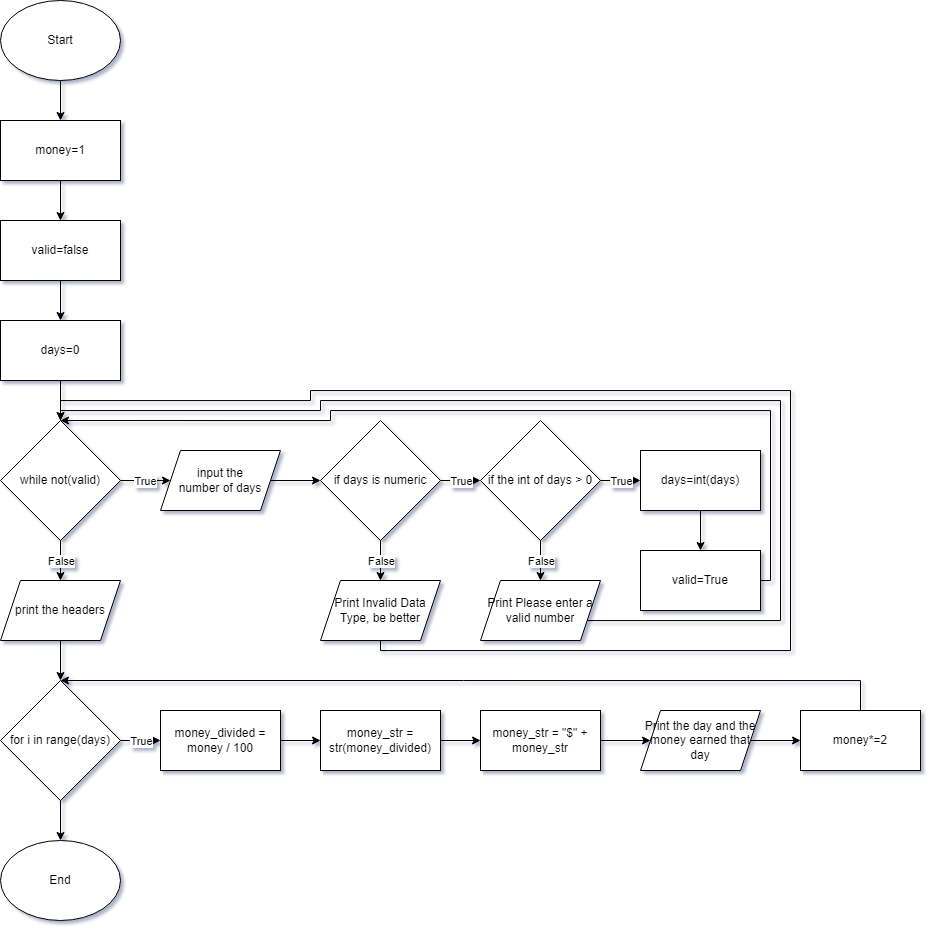

The diagram above was exported from draw.io. Its source (the exported page's mxGraphModel, read from the mxfile embedded in the PNG):
<mxGraphModel dx="1108" dy="685" grid="1" gridSize="10" guides="1" tooltips="1" connect="1" arrows="1" fold="1" page="1" pageScale="1" pageWidth="850" pageHeight="1100" math="0" shadow="0">
  <root>
    <mxCell id="0" />
    <mxCell id="1" parent="0" />
    <mxCell id="8T5FaFW-jL0CAQxszCsa-6" value="" style="edgeStyle=orthogonalEdgeStyle;rounded=0;orthogonalLoop=1;jettySize=auto;html=1;" parent="1" source="8T5FaFW-jL0CAQxszCsa-1" target="8T5FaFW-jL0CAQxszCsa-2" edge="1">
      <mxGeometry relative="1" as="geometry" />
    </mxCell>
    <mxCell id="8T5FaFW-jL0CAQxszCsa-1" value="Start" style="ellipse;whiteSpace=wrap;html=1;" parent="1" vertex="1">
      <mxGeometry x="360" width="120" height="80" as="geometry" />
    </mxCell>
    <mxCell id="8T5FaFW-jL0CAQxszCsa-7" value="" style="edgeStyle=orthogonalEdgeStyle;rounded=0;orthogonalLoop=1;jettySize=auto;html=1;" parent="1" source="8T5FaFW-jL0CAQxszCsa-2" target="8T5FaFW-jL0CAQxszCsa-3" edge="1">
      <mxGeometry relative="1" as="geometry" />
    </mxCell>
    <mxCell id="8T5FaFW-jL0CAQxszCsa-2" value="money=1" style="rounded=0;whiteSpace=wrap;html=1;" parent="1" vertex="1">
      <mxGeometry x="360" y="120" width="120" height="60" as="geometry" />
    </mxCell>
    <mxCell id="8T5FaFW-jL0CAQxszCsa-8" value="" style="edgeStyle=orthogonalEdgeStyle;rounded=0;orthogonalLoop=1;jettySize=auto;html=1;" parent="1" source="8T5FaFW-jL0CAQxszCsa-3" target="8T5FaFW-jL0CAQxszCsa-4" edge="1">
      <mxGeometry relative="1" as="geometry" />
    </mxCell>
    <mxCell id="8T5FaFW-jL0CAQxszCsa-3" value="valid=false" style="rounded=0;whiteSpace=wrap;html=1;" parent="1" vertex="1">
      <mxGeometry x="360" y="220" width="120" height="60" as="geometry" />
    </mxCell>
    <mxCell id="8T5FaFW-jL0CAQxszCsa-9" value="" style="edgeStyle=orthogonalEdgeStyle;rounded=0;orthogonalLoop=1;jettySize=auto;html=1;" parent="1" source="8T5FaFW-jL0CAQxszCsa-4" target="8T5FaFW-jL0CAQxszCsa-5" edge="1">
      <mxGeometry relative="1" as="geometry" />
    </mxCell>
    <mxCell id="8T5FaFW-jL0CAQxszCsa-4" value="days=0" style="rounded=0;whiteSpace=wrap;html=1;" parent="1" vertex="1">
      <mxGeometry x="360" y="320" width="120" height="60" as="geometry" />
    </mxCell>
    <mxCell id="8T5FaFW-jL0CAQxszCsa-5" value="while not(valid)" style="rhombus;whiteSpace=wrap;html=1;" parent="1" vertex="1">
      <mxGeometry x="360" y="420" width="120" height="120" as="geometry" />
    </mxCell>
    <mxCell id="8T5FaFW-jL0CAQxszCsa-10" value="" style="endArrow=classic;html=1;rounded=0;exitX=1;exitY=0.5;exitDx=0;exitDy=0;" parent="1" source="8T5FaFW-jL0CAQxszCsa-5" target="8T5FaFW-jL0CAQxszCsa-12" edge="1">
      <mxGeometry relative="1" as="geometry">
        <mxPoint x="370" y="560" as="sourcePoint" />
        <mxPoint x="470" y="560" as="targetPoint" />
      </mxGeometry>
    </mxCell>
    <mxCell id="8T5FaFW-jL0CAQxszCsa-11" value="True" style="edgeLabel;resizable=0;html=1;align=center;verticalAlign=middle;" parent="8T5FaFW-jL0CAQxszCsa-10" connectable="0" vertex="1">
      <mxGeometry relative="1" as="geometry" />
    </mxCell>
    <mxCell id="8T5FaFW-jL0CAQxszCsa-14" value="" style="edgeStyle=orthogonalEdgeStyle;rounded=0;orthogonalLoop=1;jettySize=auto;html=1;" parent="1" source="8T5FaFW-jL0CAQxszCsa-12" target="8T5FaFW-jL0CAQxszCsa-13" edge="1">
      <mxGeometry relative="1" as="geometry" />
    </mxCell>
    <mxCell id="8T5FaFW-jL0CAQxszCsa-12" value="input the &lt;br&gt;number of days" style="shape=parallelogram;perimeter=parallelogramPerimeter;whiteSpace=wrap;html=1;fixedSize=1;" parent="1" vertex="1">
      <mxGeometry x="520" y="450" width="120" height="60" as="geometry" />
    </mxCell>
    <mxCell id="8T5FaFW-jL0CAQxszCsa-13" value="if days is numeric" style="rhombus;whiteSpace=wrap;html=1;" parent="1" vertex="1">
      <mxGeometry x="680" y="420" width="120" height="120" as="geometry" />
    </mxCell>
    <mxCell id="8T5FaFW-jL0CAQxszCsa-15" value="" style="endArrow=classic;html=1;rounded=0;exitX=1;exitY=0.5;exitDx=0;exitDy=0;entryX=0;entryY=0.5;entryDx=0;entryDy=0;" parent="1" source="8T5FaFW-jL0CAQxszCsa-13" target="8T5FaFW-jL0CAQxszCsa-17" edge="1">
      <mxGeometry relative="1" as="geometry">
        <mxPoint x="480" y="560" as="sourcePoint" />
        <mxPoint x="580" y="560" as="targetPoint" />
      </mxGeometry>
    </mxCell>
    <mxCell id="8T5FaFW-jL0CAQxszCsa-16" value="True" style="edgeLabel;resizable=0;html=1;align=center;verticalAlign=middle;" parent="8T5FaFW-jL0CAQxszCsa-15" connectable="0" vertex="1">
      <mxGeometry relative="1" as="geometry" />
    </mxCell>
    <mxCell id="8T5FaFW-jL0CAQxszCsa-17" value="if the int of days &amp;gt; 0" style="rhombus;whiteSpace=wrap;html=1;" parent="1" vertex="1">
      <mxGeometry x="840" y="420" width="120" height="120" as="geometry" />
    </mxCell>
    <mxCell id="8T5FaFW-jL0CAQxszCsa-21" value="" style="endArrow=classic;html=1;rounded=0;exitX=1;exitY=0.5;exitDx=0;exitDy=0;entryX=0;entryY=0.5;entryDx=0;entryDy=0;" parent="1" source="8T5FaFW-jL0CAQxszCsa-17" target="8T5FaFW-jL0CAQxszCsa-23" edge="1">
      <mxGeometry relative="1" as="geometry">
        <mxPoint x="900" y="560" as="sourcePoint" />
        <mxPoint x="840" y="610" as="targetPoint" />
      </mxGeometry>
    </mxCell>
    <mxCell id="8T5FaFW-jL0CAQxszCsa-22" value="True" style="edgeLabel;resizable=0;html=1;align=center;verticalAlign=middle;" parent="8T5FaFW-jL0CAQxszCsa-21" connectable="0" vertex="1">
      <mxGeometry relative="1" as="geometry" />
    </mxCell>
    <mxCell id="8T5FaFW-jL0CAQxszCsa-26" value="" style="edgeStyle=orthogonalEdgeStyle;rounded=0;orthogonalLoop=1;jettySize=auto;html=1;" parent="1" source="8T5FaFW-jL0CAQxszCsa-23" target="8T5FaFW-jL0CAQxszCsa-24" edge="1">
      <mxGeometry relative="1" as="geometry" />
    </mxCell>
    <mxCell id="8T5FaFW-jL0CAQxszCsa-23" value="days=int(days)" style="rounded=0;whiteSpace=wrap;html=1;" parent="1" vertex="1">
      <mxGeometry x="1000" y="450" width="120" height="60" as="geometry" />
    </mxCell>
    <mxCell id="8T5FaFW-jL0CAQxszCsa-36" style="edgeStyle=orthogonalEdgeStyle;rounded=0;orthogonalLoop=1;jettySize=auto;html=1;entryX=0.5;entryY=0;entryDx=0;entryDy=0;" parent="1" source="8T5FaFW-jL0CAQxszCsa-24" target="8T5FaFW-jL0CAQxszCsa-5" edge="1">
      <mxGeometry relative="1" as="geometry">
        <Array as="points">
          <mxPoint x="1130" y="580" />
          <mxPoint x="1130" y="410" />
          <mxPoint x="690" y="410" />
          <mxPoint x="690" y="420" />
        </Array>
      </mxGeometry>
    </mxCell>
    <mxCell id="8T5FaFW-jL0CAQxszCsa-24" value="valid=True" style="rounded=0;whiteSpace=wrap;html=1;" parent="1" vertex="1">
      <mxGeometry x="1000" y="550" width="120" height="60" as="geometry" />
    </mxCell>
    <mxCell id="8T5FaFW-jL0CAQxszCsa-28" value="Print Please enter a valid number" style="shape=parallelogram;perimeter=parallelogramPerimeter;whiteSpace=wrap;html=1;fixedSize=1;" parent="1" vertex="1">
      <mxGeometry x="840" y="580" width="120" height="60" as="geometry" />
    </mxCell>
    <mxCell id="8T5FaFW-jL0CAQxszCsa-29" value="" style="endArrow=classic;html=1;rounded=0;exitX=0.5;exitY=1;exitDx=0;exitDy=0;entryX=0.5;entryY=0;entryDx=0;entryDy=0;" parent="1" source="8T5FaFW-jL0CAQxszCsa-17" target="8T5FaFW-jL0CAQxszCsa-28" edge="1">
      <mxGeometry relative="1" as="geometry">
        <mxPoint x="650" y="660" as="sourcePoint" />
        <mxPoint x="750" y="660" as="targetPoint" />
      </mxGeometry>
    </mxCell>
    <mxCell id="8T5FaFW-jL0CAQxszCsa-30" value="False" style="edgeLabel;resizable=0;html=1;align=center;verticalAlign=middle;" parent="8T5FaFW-jL0CAQxszCsa-29" connectable="0" vertex="1">
      <mxGeometry relative="1" as="geometry" />
    </mxCell>
    <mxCell id="8T5FaFW-jL0CAQxszCsa-34" style="edgeStyle=orthogonalEdgeStyle;rounded=0;orthogonalLoop=1;jettySize=auto;html=1;entryX=0.5;entryY=0;entryDx=0;entryDy=0;" parent="1" source="8T5FaFW-jL0CAQxszCsa-31" target="8T5FaFW-jL0CAQxszCsa-5" edge="1">
      <mxGeometry relative="1" as="geometry">
        <Array as="points">
          <mxPoint x="740" y="650" />
          <mxPoint x="1150" y="650" />
          <mxPoint x="1150" y="390" />
          <mxPoint x="670" y="390" />
          <mxPoint x="670" y="400" />
          <mxPoint x="420" y="400" />
        </Array>
      </mxGeometry>
    </mxCell>
    <mxCell id="8T5FaFW-jL0CAQxszCsa-32" value="" style="endArrow=classic;html=1;rounded=0;exitX=0.5;exitY=1;exitDx=0;exitDy=0;entryX=0.5;entryY=0;entryDx=0;entryDy=0;" parent="1" source="8T5FaFW-jL0CAQxszCsa-13" target="8T5FaFW-jL0CAQxszCsa-31" edge="1">
      <mxGeometry relative="1" as="geometry">
        <mxPoint x="650" y="660" as="sourcePoint" />
        <mxPoint x="750" y="660" as="targetPoint" />
      </mxGeometry>
    </mxCell>
    <mxCell id="8T5FaFW-jL0CAQxszCsa-33" value="False" style="edgeLabel;resizable=0;html=1;align=center;verticalAlign=middle;" parent="8T5FaFW-jL0CAQxszCsa-32" connectable="0" vertex="1">
      <mxGeometry relative="1" as="geometry" />
    </mxCell>
    <mxCell id="8T5FaFW-jL0CAQxszCsa-37" value="" style="endArrow=classic;html=1;rounded=0;exitX=0.5;exitY=1;exitDx=0;exitDy=0;" parent="1" source="8T5FaFW-jL0CAQxszCsa-5" target="8T5FaFW-jL0CAQxszCsa-39" edge="1">
      <mxGeometry relative="1" as="geometry">
        <mxPoint x="650" y="660" as="sourcePoint" />
        <mxPoint x="750" y="660" as="targetPoint" />
      </mxGeometry>
    </mxCell>
    <mxCell id="8T5FaFW-jL0CAQxszCsa-38" value="False" style="edgeLabel;resizable=0;html=1;align=center;verticalAlign=middle;" parent="8T5FaFW-jL0CAQxszCsa-37" connectable="0" vertex="1">
      <mxGeometry relative="1" as="geometry" />
    </mxCell>
    <mxCell id="8T5FaFW-jL0CAQxszCsa-43" value="" style="edgeStyle=orthogonalEdgeStyle;rounded=0;orthogonalLoop=1;jettySize=auto;html=1;" parent="1" source="8T5FaFW-jL0CAQxszCsa-39" target="8T5FaFW-jL0CAQxszCsa-42" edge="1">
      <mxGeometry relative="1" as="geometry" />
    </mxCell>
    <mxCell id="8T5FaFW-jL0CAQxszCsa-39" value="print the headers" style="shape=parallelogram;perimeter=parallelogramPerimeter;whiteSpace=wrap;html=1;fixedSize=1;" parent="1" vertex="1">
      <mxGeometry x="360" y="580" width="120" height="60" as="geometry" />
    </mxCell>
    <mxCell id="8T5FaFW-jL0CAQxszCsa-31" value="Print Invalid Data Type, be better" style="shape=parallelogram;perimeter=parallelogramPerimeter;whiteSpace=wrap;html=1;fixedSize=1;" parent="1" vertex="1">
      <mxGeometry x="680" y="580" width="120" height="60" as="geometry" />
    </mxCell>
    <mxCell id="8T5FaFW-jL0CAQxszCsa-40" value="" style="edgeStyle=orthogonalEdgeStyle;rounded=0;orthogonalLoop=1;jettySize=auto;html=1;endArrow=none;entryX=0.5;entryY=0;entryDx=0;entryDy=0;" parent="1" source="8T5FaFW-jL0CAQxszCsa-28" edge="1" target="8T5FaFW-jL0CAQxszCsa-5">
      <mxGeometry relative="1" as="geometry">
        <mxPoint x="850" y="610" as="sourcePoint" />
        <mxPoint x="450" y="510" as="targetPoint" />
        <Array as="points">
          <mxPoint x="1140" y="620" />
          <mxPoint x="1140" y="400" />
          <mxPoint x="680" y="400" />
          <mxPoint x="680" y="410" />
          <mxPoint x="420" y="410" />
        </Array>
      </mxGeometry>
    </mxCell>
    <mxCell id="8T5FaFW-jL0CAQxszCsa-57" value="" style="edgeStyle=orthogonalEdgeStyle;rounded=0;orthogonalLoop=1;jettySize=auto;html=1;" parent="1" source="8T5FaFW-jL0CAQxszCsa-42" target="8T5FaFW-jL0CAQxszCsa-56" edge="1">
      <mxGeometry relative="1" as="geometry" />
    </mxCell>
    <mxCell id="8T5FaFW-jL0CAQxszCsa-42" value="for i in range(days)" style="rhombus;whiteSpace=wrap;html=1;" parent="1" vertex="1">
      <mxGeometry x="360" y="680" width="120" height="120" as="geometry" />
    </mxCell>
    <mxCell id="8T5FaFW-jL0CAQxszCsa-46" value="" style="edgeStyle=orthogonalEdgeStyle;rounded=0;orthogonalLoop=1;jettySize=auto;html=1;" parent="1" source="8T5FaFW-jL0CAQxszCsa-44" target="8T5FaFW-jL0CAQxszCsa-45" edge="1">
      <mxGeometry relative="1" as="geometry" />
    </mxCell>
    <mxCell id="8T5FaFW-jL0CAQxszCsa-44" value="money_divided = money / 100" style="rounded=0;whiteSpace=wrap;html=1;" parent="1" vertex="1">
      <mxGeometry x="520" y="710" width="120" height="60" as="geometry" />
    </mxCell>
    <mxCell id="8T5FaFW-jL0CAQxszCsa-48" value="" style="edgeStyle=orthogonalEdgeStyle;rounded=0;orthogonalLoop=1;jettySize=auto;html=1;" parent="1" source="8T5FaFW-jL0CAQxszCsa-45" target="8T5FaFW-jL0CAQxszCsa-47" edge="1">
      <mxGeometry relative="1" as="geometry" />
    </mxCell>
    <mxCell id="8T5FaFW-jL0CAQxszCsa-45" value="money_str = str(money_divided)" style="whiteSpace=wrap;html=1;rounded=0;" parent="1" vertex="1">
      <mxGeometry x="680" y="710" width="120" height="60" as="geometry" />
    </mxCell>
    <mxCell id="8T5FaFW-jL0CAQxszCsa-52" value="" style="edgeStyle=orthogonalEdgeStyle;rounded=0;orthogonalLoop=1;jettySize=auto;html=1;" parent="1" source="8T5FaFW-jL0CAQxszCsa-47" target="8T5FaFW-jL0CAQxszCsa-51" edge="1">
      <mxGeometry relative="1" as="geometry" />
    </mxCell>
    <mxCell id="8T5FaFW-jL0CAQxszCsa-47" value="money_str = &quot;$&quot; + money_str" style="whiteSpace=wrap;html=1;rounded=0;" parent="1" vertex="1">
      <mxGeometry x="840" y="710" width="120" height="60" as="geometry" />
    </mxCell>
    <mxCell id="8T5FaFW-jL0CAQxszCsa-49" value="" style="endArrow=classic;html=1;rounded=0;exitX=1;exitY=0.5;exitDx=0;exitDy=0;entryX=0;entryY=0.5;entryDx=0;entryDy=0;" parent="1" source="8T5FaFW-jL0CAQxszCsa-42" target="8T5FaFW-jL0CAQxszCsa-44" edge="1">
      <mxGeometry relative="1" as="geometry">
        <mxPoint x="650" y="640" as="sourcePoint" />
        <mxPoint x="750" y="640" as="targetPoint" />
      </mxGeometry>
    </mxCell>
    <mxCell id="8T5FaFW-jL0CAQxszCsa-50" value="True" style="edgeLabel;resizable=0;html=1;align=center;verticalAlign=middle;" parent="8T5FaFW-jL0CAQxszCsa-49" connectable="0" vertex="1">
      <mxGeometry relative="1" as="geometry" />
    </mxCell>
    <mxCell id="8T5FaFW-jL0CAQxszCsa-54" value="" style="edgeStyle=orthogonalEdgeStyle;rounded=0;orthogonalLoop=1;jettySize=auto;html=1;" parent="1" source="8T5FaFW-jL0CAQxszCsa-51" target="8T5FaFW-jL0CAQxszCsa-53" edge="1">
      <mxGeometry relative="1" as="geometry" />
    </mxCell>
    <mxCell id="8T5FaFW-jL0CAQxszCsa-51" value="Print the day and the money earned that day" style="shape=parallelogram;perimeter=parallelogramPerimeter;whiteSpace=wrap;html=1;fixedSize=1;" parent="1" vertex="1">
      <mxGeometry x="1000" y="710" width="120" height="60" as="geometry" />
    </mxCell>
    <mxCell id="8T5FaFW-jL0CAQxszCsa-55" style="edgeStyle=orthogonalEdgeStyle;rounded=0;orthogonalLoop=1;jettySize=auto;html=1;entryX=0.5;entryY=0;entryDx=0;entryDy=0;" parent="1" source="8T5FaFW-jL0CAQxszCsa-53" edge="1" target="8T5FaFW-jL0CAQxszCsa-42">
      <mxGeometry relative="1" as="geometry">
        <mxPoint x="490" y="770" as="targetPoint" />
        <Array as="points">
          <mxPoint x="1220" y="680" />
        </Array>
      </mxGeometry>
    </mxCell>
    <mxCell id="8T5FaFW-jL0CAQxszCsa-53" value="money*=2" style="rounded=0;whiteSpace=wrap;html=1;" parent="1" vertex="1">
      <mxGeometry x="1160" y="710" width="120" height="60" as="geometry" />
    </mxCell>
    <mxCell id="8T5FaFW-jL0CAQxszCsa-56" value="End" style="ellipse;whiteSpace=wrap;html=1;" parent="1" vertex="1">
      <mxGeometry x="360" y="840" width="120" height="80" as="geometry" />
    </mxCell>
  </root>
</mxGraphModel>